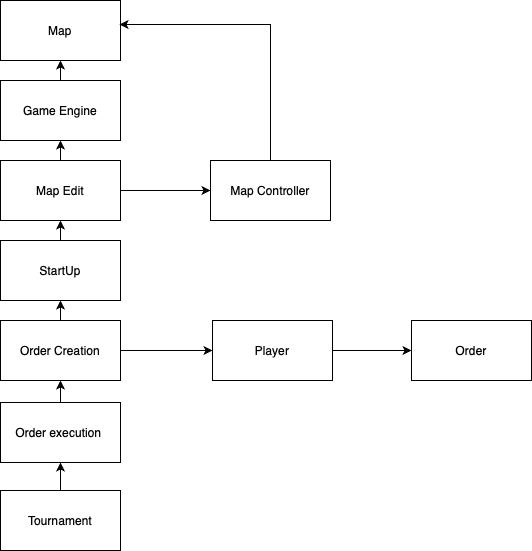

The diagram above was exported from draw.io. Its source (the exported page's mxGraphModel, read from the mxfile embedded in the PNG):
<mxGraphModel dx="1419" dy="802" grid="1" gridSize="10" guides="1" tooltips="1" connect="1" arrows="1" fold="1" page="1" pageScale="1" pageWidth="1169" pageHeight="826" background="none" math="0" shadow="0">
  <root>
    <mxCell id="0" />
    <mxCell id="1" parent="0" />
    <mxCell id="Jw0xZarlihv73rsWmefm-41" value="Map" style="rounded=0;whiteSpace=wrap;html=1;" parent="1" vertex="1">
      <mxGeometry x="90" y="30" width="120" height="60" as="geometry" />
    </mxCell>
    <mxCell id="Jw0xZarlihv73rsWmefm-73" style="edgeStyle=orthogonalEdgeStyle;rounded=0;orthogonalLoop=1;jettySize=auto;html=1;exitX=0.5;exitY=0;exitDx=0;exitDy=0;entryX=0.5;entryY=1;entryDx=0;entryDy=0;" parent="1" source="Jw0xZarlihv73rsWmefm-42" target="Jw0xZarlihv73rsWmefm-41" edge="1">
      <mxGeometry relative="1" as="geometry" />
    </mxCell>
    <mxCell id="Jw0xZarlihv73rsWmefm-42" value="Game Engine" style="rounded=0;whiteSpace=wrap;html=1;" parent="1" vertex="1">
      <mxGeometry x="90" y="110" width="120" height="60" as="geometry" />
    </mxCell>
    <mxCell id="Jw0xZarlihv73rsWmefm-44" value="Map Controller" style="rounded=0;whiteSpace=wrap;html=1;" parent="1" vertex="1">
      <mxGeometry x="300" y="190" width="120" height="60" as="geometry" />
    </mxCell>
    <mxCell id="Jw0xZarlihv73rsWmefm-75" style="edgeStyle=orthogonalEdgeStyle;rounded=0;orthogonalLoop=1;jettySize=auto;html=1;exitX=0.5;exitY=0;exitDx=0;exitDy=0;entryX=0.5;entryY=1;entryDx=0;entryDy=0;" parent="1" source="Jw0xZarlihv73rsWmefm-45" target="Jw0xZarlihv73rsWmefm-48" edge="1">
      <mxGeometry relative="1" as="geometry" />
    </mxCell>
    <mxCell id="Jw0xZarlihv73rsWmefm-45" value="StartUp" style="rounded=0;whiteSpace=wrap;html=1;" parent="1" vertex="1">
      <mxGeometry x="90" y="270" width="120" height="60" as="geometry" />
    </mxCell>
    <mxCell id="Jw0xZarlihv73rsWmefm-68" value="" style="edgeStyle=orthogonalEdgeStyle;rounded=0;orthogonalLoop=1;jettySize=auto;html=1;" parent="1" source="Jw0xZarlihv73rsWmefm-46" target="Jw0xZarlihv73rsWmefm-58" edge="1">
      <mxGeometry relative="1" as="geometry" />
    </mxCell>
    <mxCell id="Jw0xZarlihv73rsWmefm-76" style="edgeStyle=orthogonalEdgeStyle;rounded=0;orthogonalLoop=1;jettySize=auto;html=1;exitX=0.5;exitY=0;exitDx=0;exitDy=0;entryX=0.5;entryY=1;entryDx=0;entryDy=0;" parent="1" source="Jw0xZarlihv73rsWmefm-46" target="Jw0xZarlihv73rsWmefm-45" edge="1">
      <mxGeometry relative="1" as="geometry" />
    </mxCell>
    <mxCell id="Jw0xZarlihv73rsWmefm-46" value="Order Creation" style="rounded=0;whiteSpace=wrap;html=1;" parent="1" vertex="1">
      <mxGeometry x="90" y="350" width="120" height="60" as="geometry" />
    </mxCell>
    <mxCell id="Jw0xZarlihv73rsWmefm-77" style="edgeStyle=orthogonalEdgeStyle;rounded=0;orthogonalLoop=1;jettySize=auto;html=1;exitX=0.5;exitY=0;exitDx=0;exitDy=0;entryX=0.5;entryY=1;entryDx=0;entryDy=0;" parent="1" source="Jw0xZarlihv73rsWmefm-47" target="Jw0xZarlihv73rsWmefm-46" edge="1">
      <mxGeometry relative="1" as="geometry" />
    </mxCell>
    <mxCell id="Jw0xZarlihv73rsWmefm-47" value="Order execution&amp;nbsp;" style="rounded=0;whiteSpace=wrap;html=1;" parent="1" vertex="1">
      <mxGeometry x="90" y="432" width="120" height="60" as="geometry" />
    </mxCell>
    <mxCell id="Jw0xZarlihv73rsWmefm-71" value="" style="edgeStyle=orthogonalEdgeStyle;rounded=0;orthogonalLoop=1;jettySize=auto;html=1;" parent="1" source="Jw0xZarlihv73rsWmefm-48" target="Jw0xZarlihv73rsWmefm-44" edge="1">
      <mxGeometry relative="1" as="geometry" />
    </mxCell>
    <mxCell id="Jw0xZarlihv73rsWmefm-74" style="edgeStyle=orthogonalEdgeStyle;rounded=0;orthogonalLoop=1;jettySize=auto;html=1;exitX=0.5;exitY=0;exitDx=0;exitDy=0;entryX=0.5;entryY=1;entryDx=0;entryDy=0;" parent="1" source="Jw0xZarlihv73rsWmefm-48" target="Jw0xZarlihv73rsWmefm-42" edge="1">
      <mxGeometry relative="1" as="geometry" />
    </mxCell>
    <mxCell id="Jw0xZarlihv73rsWmefm-48" value="Map Edit" style="rounded=0;whiteSpace=wrap;html=1;" parent="1" vertex="1">
      <mxGeometry x="90" y="190" width="120" height="60" as="geometry" />
    </mxCell>
    <mxCell id="Jw0xZarlihv73rsWmefm-69" value="" style="edgeStyle=orthogonalEdgeStyle;rounded=0;orthogonalLoop=1;jettySize=auto;html=1;" parent="1" source="Jw0xZarlihv73rsWmefm-58" target="Jw0xZarlihv73rsWmefm-60" edge="1">
      <mxGeometry relative="1" as="geometry" />
    </mxCell>
    <mxCell id="Jw0xZarlihv73rsWmefm-58" value="Player" style="rounded=0;whiteSpace=wrap;html=1;" parent="1" vertex="1">
      <mxGeometry x="302" y="350" width="120" height="60" as="geometry" />
    </mxCell>
    <mxCell id="Jw0xZarlihv73rsWmefm-60" value="Order" style="rounded=0;whiteSpace=wrap;html=1;" parent="1" vertex="1">
      <mxGeometry x="501" y="350" width="120" height="60" as="geometry" />
    </mxCell>
    <mxCell id="Jw0xZarlihv73rsWmefm-72" style="edgeStyle=orthogonalEdgeStyle;rounded=0;orthogonalLoop=1;jettySize=auto;html=1;entryX=0.992;entryY=0.4;entryDx=0;entryDy=0;entryPerimeter=0;" parent="1" source="Jw0xZarlihv73rsWmefm-44" target="Jw0xZarlihv73rsWmefm-41" edge="1">
      <mxGeometry relative="1" as="geometry">
        <Array as="points">
          <mxPoint x="360" y="54" />
        </Array>
      </mxGeometry>
    </mxCell>
    <mxCell id="zTSXj-epKIXKXc0h_j-u-2" value="" style="edgeStyle=orthogonalEdgeStyle;rounded=0;orthogonalLoop=1;jettySize=auto;html=1;" edge="1" parent="1" source="zTSXj-epKIXKXc0h_j-u-1" target="Jw0xZarlihv73rsWmefm-47">
      <mxGeometry relative="1" as="geometry" />
    </mxCell>
    <mxCell id="zTSXj-epKIXKXc0h_j-u-1" value="Tournament" style="rounded=0;whiteSpace=wrap;html=1;" vertex="1" parent="1">
      <mxGeometry x="90" y="520" width="120" height="60" as="geometry" />
    </mxCell>
  </root>
</mxGraphModel>